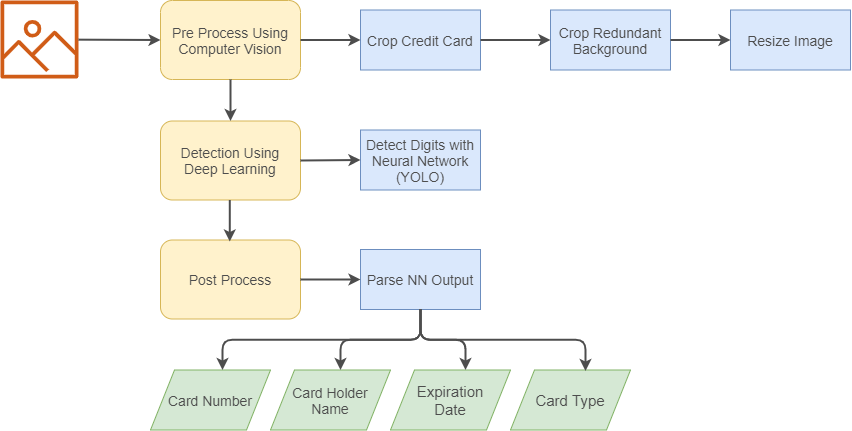

The diagram above was exported from draw.io. Its source (the exported page's mxGraphModel, read from the mxfile embedded in the PNG):
<mxGraphModel dx="2090" dy="573" grid="1" gridSize="10" guides="1" tooltips="1" connect="1" arrows="1" fold="1" page="1" pageScale="1" pageWidth="850" pageHeight="500" math="0" shadow="0">
  <root>
    <mxCell id="0" />
    <mxCell id="1" parent="0" />
    <mxCell id="3_uFaUdtmMmTrQXDUCJk-2" value="" style="outlineConnect=0;fontColor=#232F3E;gradientColor=none;fillColor=#D05C17;strokeColor=none;dashed=0;verticalLabelPosition=bottom;verticalAlign=top;align=center;html=1;fontSize=12;fontStyle=0;aspect=fixed;pointerEvents=1;shape=mxgraph.aws4.container_registry_image;" parent="1" vertex="1">
      <mxGeometry x="-850" y="35" width="78" height="78" as="geometry" />
    </mxCell>
    <mxCell id="3_uFaUdtmMmTrQXDUCJk-3" value="&lt;font color=&quot;#4d4d4d&quot; style=&quot;font-size: 14px&quot;&gt;Crop Credit Card&lt;/font&gt;" style="rounded=0;whiteSpace=wrap;html=1;fillColor=#dae8fc;strokeColor=#6c8ebf;" parent="1" vertex="1">
      <mxGeometry x="-490" y="44.5" width="120" height="60" as="geometry" />
    </mxCell>
    <mxCell id="3_uFaUdtmMmTrQXDUCJk-4" value="&lt;font style=&quot;font-size: 14px&quot; color=&quot;#4d4d4d&quot;&gt;Crop Redundant Background&lt;/font&gt;" style="rounded=0;whiteSpace=wrap;html=1;fillColor=#dae8fc;strokeColor=#6c8ebf;" parent="1" vertex="1">
      <mxGeometry x="-300" y="44.5" width="120" height="60" as="geometry" />
    </mxCell>
    <mxCell id="3_uFaUdtmMmTrQXDUCJk-5" value="&lt;font color=&quot;#4d4d4d&quot;&gt;&lt;span style=&quot;font-size: 14px&quot;&gt;Resize Image&lt;/span&gt;&lt;/font&gt;" style="rounded=0;whiteSpace=wrap;html=1;fillColor=#dae8fc;strokeColor=#6c8ebf;" parent="1" vertex="1">
      <mxGeometry x="-120" y="44.5" width="120" height="60" as="geometry" />
    </mxCell>
    <mxCell id="3_uFaUdtmMmTrQXDUCJk-6" value="&lt;span style=&quot;color: rgb(77 , 77 , 77) ; font-size: 14px&quot;&gt;Detect Digits with Neural Network&lt;br&gt;(YOLO)&lt;br&gt;&lt;/span&gt;" style="rounded=0;whiteSpace=wrap;html=1;fillColor=#dae8fc;strokeColor=#6c8ebf;" parent="1" vertex="1">
      <mxGeometry x="-490" y="164.5" width="120" height="60" as="geometry" />
    </mxCell>
    <mxCell id="3_uFaUdtmMmTrQXDUCJk-8" value="&lt;font color=&quot;#4d4d4d&quot;&gt;&lt;span style=&quot;font-size: 14px&quot;&gt;Parse NN Output&lt;/span&gt;&lt;/font&gt;" style="rounded=0;whiteSpace=wrap;html=1;fillColor=#dae8fc;strokeColor=#6c8ebf;" parent="1" vertex="1">
      <mxGeometry x="-490" y="284" width="120" height="60" as="geometry" />
    </mxCell>
    <mxCell id="3_uFaUdtmMmTrQXDUCJk-10" value="&lt;font color=&quot;#4d4d4d&quot; style=&quot;font-size: 14px&quot;&gt;Card Holder&lt;br&gt;Name&lt;/font&gt;" style="shape=parallelogram;perimeter=parallelogramPerimeter;whiteSpace=wrap;html=1;fillColor=#d5e8d4;strokeColor=#82b366;" parent="1" vertex="1">
      <mxGeometry x="-580" y="404.5" width="120" height="60" as="geometry" />
    </mxCell>
    <mxCell id="3_uFaUdtmMmTrQXDUCJk-11" value="&lt;font color=&quot;#4d4d4d&quot; style=&quot;font-size: 14px&quot;&gt;Card Number&lt;/font&gt;" style="shape=parallelogram;perimeter=parallelogramPerimeter;whiteSpace=wrap;html=1;fillColor=#d5e8d4;strokeColor=#82b366;" parent="1" vertex="1">
      <mxGeometry x="-700" y="404.5" width="120" height="60" as="geometry" />
    </mxCell>
    <mxCell id="3_uFaUdtmMmTrQXDUCJk-12" value="&lt;font color=&quot;#4d4d4d&quot; style=&quot;font-size: 15px&quot;&gt;Expiration&lt;br&gt;Date&lt;/font&gt;" style="shape=parallelogram;perimeter=parallelogramPerimeter;whiteSpace=wrap;html=1;fillColor=#d5e8d4;strokeColor=#82b366;" parent="1" vertex="1">
      <mxGeometry x="-460" y="404.5" width="120" height="60" as="geometry" />
    </mxCell>
    <mxCell id="3_uFaUdtmMmTrQXDUCJk-13" value="&lt;font color=&quot;#4d4d4d&quot;&gt;&lt;span style=&quot;font-size: 15px&quot;&gt;Card Type&lt;/span&gt;&lt;/font&gt;" style="shape=parallelogram;perimeter=parallelogramPerimeter;whiteSpace=wrap;html=1;fillColor=#d5e8d4;strokeColor=#82b366;" parent="1" vertex="1">
      <mxGeometry x="-340" y="404.5" width="120" height="60" as="geometry" />
    </mxCell>
    <mxCell id="3_uFaUdtmMmTrQXDUCJk-26" value="&lt;font color=&quot;#4d4d4d&quot; style=&quot;font-size: 14px&quot;&gt;Pre Process Using Computer Vision&lt;/font&gt;" style="rounded=1;whiteSpace=wrap;html=1;fillColor=#fff2cc;strokeColor=#d6b656;" parent="1" vertex="1">
      <mxGeometry x="-690" y="35" width="140" height="79" as="geometry" />
    </mxCell>
    <mxCell id="3_uFaUdtmMmTrQXDUCJk-28" value="&lt;font color=&quot;#4d4d4d&quot;&gt;&lt;span style=&quot;font-size: 14px&quot;&gt;Detection Using&lt;br&gt;Deep Learning&lt;/span&gt;&lt;/font&gt;" style="rounded=1;whiteSpace=wrap;html=1;fillColor=#fff2cc;strokeColor=#d6b656;" parent="1" vertex="1">
      <mxGeometry x="-690" y="155.5" width="140" height="79" as="geometry" />
    </mxCell>
    <mxCell id="3_uFaUdtmMmTrQXDUCJk-29" value="&lt;font color=&quot;#4d4d4d&quot;&gt;&lt;span style=&quot;font-size: 14px&quot;&gt;Post Process&lt;/span&gt;&lt;/font&gt;" style="rounded=1;whiteSpace=wrap;html=1;fillColor=#fff2cc;strokeColor=#d6b656;" parent="1" vertex="1">
      <mxGeometry x="-690" y="274.5" width="140" height="79" as="geometry" />
    </mxCell>
    <mxCell id="3_uFaUdtmMmTrQXDUCJk-44" value="" style="endArrow=classic;html=1;strokeColor=#4D4D4D;strokeWidth=2;entryX=0;entryY=0.5;entryDx=0;entryDy=0;" parent="1" source="3_uFaUdtmMmTrQXDUCJk-2" target="3_uFaUdtmMmTrQXDUCJk-26" edge="1">
      <mxGeometry width="50" height="50" relative="1" as="geometry">
        <mxPoint x="-720" y="174.5" as="sourcePoint" />
        <mxPoint x="-670" y="124.5" as="targetPoint" />
      </mxGeometry>
    </mxCell>
    <mxCell id="3_uFaUdtmMmTrQXDUCJk-45" value="" style="endArrow=classic;html=1;strokeColor=#4D4D4D;strokeWidth=2;exitX=1;exitY=0.5;exitDx=0;exitDy=0;entryX=0;entryY=0.5;entryDx=0;entryDy=0;" parent="1" source="3_uFaUdtmMmTrQXDUCJk-26" target="3_uFaUdtmMmTrQXDUCJk-3" edge="1">
      <mxGeometry width="50" height="50" relative="1" as="geometry">
        <mxPoint x="-350" y="354.5" as="sourcePoint" />
        <mxPoint x="-300" y="304.5" as="targetPoint" />
      </mxGeometry>
    </mxCell>
    <mxCell id="3_uFaUdtmMmTrQXDUCJk-46" value="" style="endArrow=classic;html=1;strokeColor=#4D4D4D;strokeWidth=2;exitX=1;exitY=0.5;exitDx=0;exitDy=0;entryX=0;entryY=0.5;entryDx=0;entryDy=0;" parent="1" source="3_uFaUdtmMmTrQXDUCJk-3" target="3_uFaUdtmMmTrQXDUCJk-4" edge="1">
      <mxGeometry width="50" height="50" relative="1" as="geometry">
        <mxPoint x="-350" y="354.5" as="sourcePoint" />
        <mxPoint x="-300" y="304.5" as="targetPoint" />
      </mxGeometry>
    </mxCell>
    <mxCell id="3_uFaUdtmMmTrQXDUCJk-47" value="" style="endArrow=classic;html=1;strokeColor=#4D4D4D;strokeWidth=2;exitX=1;exitY=0.5;exitDx=0;exitDy=0;entryX=0;entryY=0.5;entryDx=0;entryDy=0;" parent="1" source="3_uFaUdtmMmTrQXDUCJk-4" target="3_uFaUdtmMmTrQXDUCJk-5" edge="1">
      <mxGeometry width="50" height="50" relative="1" as="geometry">
        <mxPoint x="-170" y="124.5" as="sourcePoint" />
        <mxPoint x="-100" y="124.5" as="targetPoint" />
      </mxGeometry>
    </mxCell>
    <mxCell id="3_uFaUdtmMmTrQXDUCJk-48" value="" style="endArrow=classic;html=1;strokeColor=#4D4D4D;strokeWidth=2;exitX=0.5;exitY=1;exitDx=0;exitDy=0;" parent="1" source="3_uFaUdtmMmTrQXDUCJk-26" target="3_uFaUdtmMmTrQXDUCJk-28" edge="1">
      <mxGeometry width="50" height="50" relative="1" as="geometry">
        <mxPoint x="-580" y="134.5" as="sourcePoint" />
        <mxPoint x="-510" y="134.5" as="targetPoint" />
      </mxGeometry>
    </mxCell>
    <mxCell id="3_uFaUdtmMmTrQXDUCJk-49" value="" style="endArrow=classic;html=1;strokeColor=#4D4D4D;strokeWidth=2;exitX=1;exitY=0.5;exitDx=0;exitDy=0;entryX=0;entryY=0.5;entryDx=0;entryDy=0;" parent="1" source="3_uFaUdtmMmTrQXDUCJk-28" target="3_uFaUdtmMmTrQXDUCJk-6" edge="1">
      <mxGeometry width="50" height="50" relative="1" as="geometry">
        <mxPoint x="-510" y="174.5" as="sourcePoint" />
        <mxPoint x="-440" y="174.5" as="targetPoint" />
      </mxGeometry>
    </mxCell>
    <mxCell id="3_uFaUdtmMmTrQXDUCJk-50" value="" style="endArrow=classic;html=1;strokeWidth=2;exitX=1;exitY=0.5;exitDx=0;exitDy=0;entryX=0;entryY=0.5;entryDx=0;entryDy=0;strokeColor=#4D4D4D;" parent="1" source="3_uFaUdtmMmTrQXDUCJk-29" target="3_uFaUdtmMmTrQXDUCJk-8" edge="1">
      <mxGeometry width="50" height="50" relative="1" as="geometry">
        <mxPoint x="-490" y="244.5" as="sourcePoint" />
        <mxPoint x="-420" y="244.5" as="targetPoint" />
      </mxGeometry>
    </mxCell>
    <mxCell id="TDKg2u133Igv5l9zIVOs-2" value="" style="endArrow=classic;html=1;strokeColor=#4D4D4D;strokeWidth=2;exitX=0.5;exitY=1;exitDx=0;exitDy=0;entryX=0.583;entryY=0;entryDx=0;entryDy=0;entryPerimeter=0;edgeStyle=orthogonalEdgeStyle;" parent="1" source="3_uFaUdtmMmTrQXDUCJk-8" target="3_uFaUdtmMmTrQXDUCJk-10" edge="1">
      <mxGeometry width="50" height="50" relative="1" as="geometry">
        <mxPoint x="-400" y="374.5" as="sourcePoint" />
        <mxPoint x="-350" y="324.5" as="targetPoint" />
      </mxGeometry>
    </mxCell>
    <mxCell id="TDKg2u133Igv5l9zIVOs-3" value="" style="endArrow=classic;html=1;strokeColor=#4D4D4D;strokeWidth=2;exitX=0.5;exitY=1;exitDx=0;exitDy=0;entryX=0.6;entryY=0;entryDx=0;entryDy=0;entryPerimeter=0;edgeStyle=orthogonalEdgeStyle;" parent="1" source="3_uFaUdtmMmTrQXDUCJk-8" target="3_uFaUdtmMmTrQXDUCJk-11" edge="1">
      <mxGeometry width="50" height="50" relative="1" as="geometry">
        <mxPoint x="-400" y="374.5" as="sourcePoint" />
        <mxPoint x="-350" y="324.5" as="targetPoint" />
      </mxGeometry>
    </mxCell>
    <mxCell id="TDKg2u133Igv5l9zIVOs-4" value="" style="endArrow=classic;html=1;strokeColor=#4D4D4D;strokeWidth=2;exitX=0.5;exitY=1;exitDx=0;exitDy=0;entryX=0.625;entryY=0;entryDx=0;entryDy=0;entryPerimeter=0;edgeStyle=orthogonalEdgeStyle;" parent="1" source="3_uFaUdtmMmTrQXDUCJk-8" target="3_uFaUdtmMmTrQXDUCJk-12" edge="1">
      <mxGeometry width="50" height="50" relative="1" as="geometry">
        <mxPoint x="-400" y="374.5" as="sourcePoint" />
        <mxPoint x="-350" y="324.5" as="targetPoint" />
      </mxGeometry>
    </mxCell>
    <mxCell id="TDKg2u133Igv5l9zIVOs-5" value="" style="endArrow=classic;html=1;strokeColor=#4D4D4D;strokeWidth=2;exitX=0.5;exitY=1;exitDx=0;exitDy=0;entryX=0.625;entryY=0.017;entryDx=0;entryDy=0;entryPerimeter=0;edgeStyle=orthogonalEdgeStyle;" parent="1" source="3_uFaUdtmMmTrQXDUCJk-8" target="3_uFaUdtmMmTrQXDUCJk-13" edge="1">
      <mxGeometry width="50" height="50" relative="1" as="geometry">
        <mxPoint x="-400" y="374.5" as="sourcePoint" />
        <mxPoint x="-350" y="324.5" as="targetPoint" />
      </mxGeometry>
    </mxCell>
    <mxCell id="yGfLgL3SyFMJnH90JDmB-1" value="" style="endArrow=classic;html=1;strokeColor=#4D4D4D;strokeWidth=2;exitX=0.5;exitY=1;exitDx=0;exitDy=0;" edge="1" parent="1">
      <mxGeometry width="50" height="50" relative="1" as="geometry">
        <mxPoint x="-620.71" y="234.4999999999999" as="sourcePoint" />
        <mxPoint x="-620.71" y="276" as="targetPoint" />
      </mxGeometry>
    </mxCell>
  </root>
</mxGraphModel>